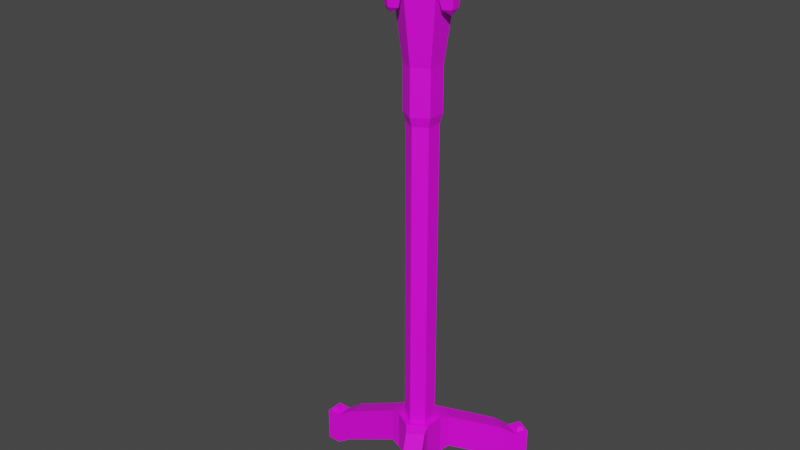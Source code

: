 # Source: light_stand.blend  (saved by Blender 2.90.8; exported with 4.5.12 LTS)
import bpy
from mathutils import Matrix  # noqa: F401  (used for matrix-valued properties, if any)

bpy.ops.wm.read_factory_settings(use_empty=True)
scene = bpy.context.scene
scene.name = 'Scene'

# ---- collections
col_collection = bpy.data.collections.new('Collection'); scene.collection.children.link(col_collection)

# ---- images (referenced by path relative to the original .blend; pixels are not part of the script)
import os
ASSET_DIR = os.environ.get("B2B_ASSET_DIR", "")  # directory of the original .blend (textures are referenced by path, not embedded)
HERE = os.path.dirname(os.path.abspath(__file__))  # packed textures are extracted next to this script under _unpacked/

def load_image(name, relpath, width, height, colorspace="sRGB"):
    """Load a texture the original file referenced (path relative to the .blend, or extracted next to this script)."""
    p = next((c for c in (os.path.join(HERE, relpath), os.path.join(ASSET_DIR, relpath)) if relpath and os.path.exists(c)), "")
    if p:
        img = bpy.data.images.load(p, check_existing=True)
        img.name = name
    else:  # same state as the original file: an image datablock whose file is absent (Cycles renders it pink)
        img = bpy.data.images.new(name, width, height)
        img.source = "FILE"
        img.filepath = "//" + (relpath or name)
    img.colorspace_settings.name = colorspace
    return img
img_colourpalette_png = load_image('colourpalette.png', 'colourpalette.png', 1024, 1024, 'sRGB')

# ---- materials (node trees are filled in below, after node groups)
mat_material_001 = bpy.data.materials.new('Material.001')
mat_material_001.use_transparent_shadow = False

# ---- material node trees
mat_material_001.use_nodes = True; mat_material_001.node_tree.nodes.clear()
_N = mat_material_001.node_tree.nodes; _L = mat_material_001.node_tree.links
n0 = _N.new('ShaderNodeBsdfPrincipled'); n0.name = 'Principled BSDF'; n0.location = (10, 300)
n0.distribution = 'GGX'
n0.subsurface_method = 'BURLEY'
n0.inputs[3].default_value = 1.45
n0.inputs[27].default_value = (0.0, 0.0, 0.0, 1.0)
n0.inputs[28].default_value = 1.0
n1 = _N.new('ShaderNodeOutputMaterial'); n1.name = 'Material Output'; n1.location = (300, 300)
n2 = _N.new('ShaderNodeTexImage'); n2.name = 'Image Texture'; n2.location = (-290, 245)
n2.image = img_colourpalette_png
n3 = _N.new('ShaderNodeTexCoord'); n3.name = 'Texture Coordinate'; n3.location = (-486, 261)
_L.new(n0.outputs[0], n1.inputs[0])
_L.new(n2.outputs[0], n0.inputs[0])
_L.new(n3.outputs[2], n2.inputs[0])
n1.is_active_output = True

# ---- world
world_world = bpy.data.worlds.new('World'); scene.world = world_world
world_world.use_nodes = True; world_world.node_tree.nodes.clear()
_N = world_world.node_tree.nodes; _L = world_world.node_tree.links
n0 = _N.new('ShaderNodeOutputWorld'); n0.name = 'World Output'; n0.location = (300, 300)
n1 = _N.new('ShaderNodeBackground'); n1.name = 'Background'; n1.location = (10, 300)
n1.inputs[0].default_value = (0.05088, 0.05088, 0.05088, 1.0)
_L.new(n1.outputs[0], n0.inputs[0])
n0.is_active_output = True
world_world.color = (0.05088, 0.05088, 0.05088)
world_world.use_sun_shadow = False
world_world.sun_shadow_jitter_overblur = 0.0

# ---- meshes
me_cylinder = bpy.data.meshes.new('Cylinder')
me_cylinder.from_pydata([(0.0, 1.0, -1.136), (0.0, 1.0, 0.7131), (0.5878, 0.809, -1.0), (0.5878, 0.809, 0.8493), (0.9511, 0.309, -1.0), (0.9511, 0.309, 0.8493), (0.9511, -0.309, -1.0), (0.9511, -0.309, 0.8493), (0.5878, -0.809, -1.0), (0.5878, -0.809, 0.8493), (-8.742e-08, -1.0, -1.0), (-8.742e-08, -1.0, 0.8493), (-0.5878, -0.809, -1.0), (-0.5878, -0.809, 0.8493), (-1.077, -0.309, -1.0), (-1.077, -0.309, 0.8493), (-1.077, 0.309, -1.0), (-1.077, 0.309, 0.8493), (-0.5878, 0.809, -1.136), (-0.5878, 0.809, 0.7131), (0.406, 0.8017, 1.057), (-0.1796, 0.999, 1.046), (0.7636, 0.2982, 1.08), (0.7566, -0.3193, 1.107), (0.3877, -0.8147, 1.127), (-0.2022, -0.999, 1.132), (-0.7878, -0.8017, 1.121), (-1.037, -0.2982, 1.097), (-1.03, 0.3193, 1.071), (-0.7695, 0.8147, 1.051), (0.36, 0.778, 1.313), (-0.1975, 0.9554, 1.318), (0.7891, 0.3069, 1.301), (0.7926, -0.2781, 1.288), (0.3691, -0.7534, 1.278), (-0.1862, -0.9375, 1.275), (-0.7438, -0.76, 1.28), (-0.9825, -0.2889, 1.292), (-0.986, 0.296, 1.306), (-0.7529, 0.7713, 1.316), (0.3222, 0.7052, 1.445), (-0.1874, 0.8734, 1.441), (0.7179, 0.2697, 1.454), (0.7154, -0.2668, 1.463), (0.3156, -0.6994, 1.471), (-0.1955, -0.8628, 1.472), (-0.7051, -0.6946, 1.468), (-1.018, -0.2591, 1.46), (-1.016, 0.2774, 1.45), (-0.6985, 0.71, 1.443), (0.3218, 0.7089, 1.652), (-0.1878, 0.8771, 1.648), (0.7175, 0.2734, 1.661), (0.715, -0.2631, 1.67), (0.3152, -0.6957, 1.677), (-0.196, -0.8591, 1.679), (-0.7055, -0.6909, 1.675), (-1.019, -0.2554, 1.667), (-1.016, 0.2812, 1.657), (-0.6989, 0.7137, 1.65), (0.2709, 0.6445, 1.886), (-0.1886, 0.7961, 1.882), (0.5535, 0.2517, 1.893), (0.5512, -0.2322, 1.902), (0.2649, -0.6223, 1.909), (-0.196, -0.7697, 1.91), (-0.6556, -0.618, 1.907), (-0.9382, -0.2252, 1.899), (-0.9359, 0.2587, 1.89), (-0.6496, 0.6488, 1.884), (-0.1406, 0.08764, 2.01), (-0.1923, 0.1047, 2.009), (-0.1089, 0.04349, 2.011), (-0.1091, -0.0109, 2.012), (-0.1413, -0.05476, 2.012), (-0.1931, -0.07132, 2.013), (-0.2448, -0.05427, 2.012), (-0.2766, -0.01012, 2.011), (-0.2763, 0.04427, 2.01), (-0.2441, 0.08813, 2.01), (-0.02159, 0.2499, 2.007), (-0.1914, 0.3059, 2.006), (0.08281, 0.1048, 2.01), (0.08197, -0.07398, 2.013), (-0.0238, -0.2181, 2.016), (-0.1941, -0.2725, 2.016), (-0.3639, -0.2165, 2.015), (-0.4683, -0.07141, 2.012), (-0.4674, 0.1073, 2.009), (-0.3617, 0.2515, 2.006), (-0.1646, 0.09389, 2.191), (-0.2078, 0.0961, 2.202), (-0.1327, 0.06698, 2.175), (-0.1242, 0.02565, 2.161), (-0.1425, -0.0143, 2.153), (-0.1804, -0.03762, 2.155), (-0.2236, -0.0354, 2.166), (-0.2556, -0.008492, 2.182), (-0.264, 0.03283, 2.196), (-0.2458, 0.07278, 2.204), (-0.1672, 0.05337, 2.387), (-0.1974, 0.05492, 2.395), (-0.1448, 0.03454, 2.376), (-0.1389, 0.005627, 2.366), (-0.1517, -0.02233, 2.361), (-0.1782, -0.03865, 2.362), (-0.2085, -0.0371, 2.37), (-0.2308, -0.01827, 2.381), (-0.2367, 0.01065, 2.391), (-0.224, 0.0386, 2.396)], [], [(0, 1, 3, 2), (2, 3, 5, 4), (4, 5, 7, 6), (6, 7, 9, 8), (8, 9, 11, 10), (10, 11, 13, 12), (12, 13, 15, 14), (14, 15, 17, 16), (11, 9, 24, 25), (16, 17, 19, 18), (18, 19, 1, 0), (0, 2, 4, 6, 8, 10, 12, 14, 16, 18), (22, 20, 30, 32), (9, 7, 23, 24), (3, 1, 21, 20), (7, 5, 22, 23), (5, 3, 20, 22), (1, 19, 29, 21), (19, 17, 28, 29), (17, 15, 27, 28), (15, 13, 26, 27), (13, 11, 25, 26), (39, 38, 48, 49), (29, 28, 38, 39), (26, 25, 35, 36), (23, 22, 32, 33), (21, 29, 39, 31), (27, 26, 36, 37), (24, 23, 33, 34), (20, 21, 31, 30), (28, 27, 37, 38), (25, 24, 34, 35), (46, 45, 55, 56), (36, 35, 45, 46), (33, 32, 42, 43), (31, 39, 49, 41), (37, 36, 46, 47), (34, 33, 43, 44), (30, 31, 41, 40), (38, 37, 47, 48), (35, 34, 44, 45), (32, 30, 40, 42), (53, 52, 62, 63), (43, 42, 52, 53), (41, 49, 59, 51), (47, 46, 56, 57), (44, 43, 53, 54), (40, 41, 51, 50), (48, 47, 57, 58), (45, 44, 54, 55), (42, 40, 50, 52), (49, 48, 58, 59), (67, 66, 86, 87), (51, 59, 69, 61), (57, 56, 66, 67), (54, 53, 63, 64), (50, 51, 61, 60), (58, 57, 67, 68), (55, 54, 64, 65), (52, 50, 60, 62), (59, 58, 68, 69), (56, 55, 65, 66), (70, 71, 91, 90), (64, 63, 83, 84), (60, 61, 81, 80), (68, 67, 87, 88), (65, 64, 84, 85), (62, 60, 80, 82), (69, 68, 88, 89), (66, 65, 85, 86), (63, 62, 82, 83), (61, 69, 89, 81), (71, 70, 80, 81), (70, 72, 82, 80), (72, 73, 83, 82), (73, 74, 84, 83), (74, 75, 85, 84), (75, 76, 86, 85), (76, 77, 87, 86), (77, 78, 88, 87), (78, 79, 89, 88), (79, 71, 81, 89), (95, 94, 104, 105), (78, 77, 97, 98), (75, 74, 94, 95), (72, 70, 90, 92), (79, 78, 98, 99), (76, 75, 95, 96), (73, 72, 92, 93), (71, 79, 99, 91), (77, 76, 96, 97), (74, 73, 93, 94), (100, 101, 109, 108, 107, 106, 105, 104, 103, 102), (92, 90, 100, 102), (99, 98, 108, 109), (96, 95, 105, 106), (93, 92, 102, 103), (91, 99, 109, 101), (97, 96, 106, 107), (94, 93, 103, 104), (90, 91, 101, 100), (98, 97, 107, 108)])
_uv = me_cylinder.uv_layers.new(name='UVMap')
_uv.uv.foreach_set('vector', [0.1592, 0.3081, 0.1592, 0.3081, 0.1592, 0.3081, 0.1592, 0.3081, 0.1592, 0.3081, 0.1592, 0.3081, 0.1592, 0.3081, 0.1592, 0.3081, 0.1592, 0.3081, 0.1592, 0.3081, 0.1592, 0.3081, 0.1592, 0.3081, 0.1592, 0.3081, 0.1592, 0.3081, 0.1592, 0.3081, 0.1592, 0.3081, 0.1592, 0.3081, 0.1592, 0.3081, 0.1592, 0.3081, 0.1592, 0.3081, 0.1592, 0.3081, 0.1592, 0.3081, 0.1592, 0.3081, 0.1592, 0.3081, 0.1592, 0.3081, 0.1592, 0.3081, 0.1592, 0.3081, 0.1592, 0.3081, 0.1592, 0.3081, 0.1592, 0.3081, 0.1592, 0.3081, 0.1592, 0.3081, 0.1592, 0.3081, 0.1592, 0.3081, 0.1592, 0.3081, 0.1592, 0.3081, 0.1592, 0.3081, 0.1592, 0.3081, 0.1592, 0.3081, 0.1592, 0.3081, 0.1592, 0.3081, 0.1592, 0.3081, 0.1592, 0.3081, 0.1592, 0.3081, 0.1592, 0.3081, 0.1592, 0.3081, 0.1592, 0.3081, 0.1592, 0.3081, 0.1592, 0.3081, 0.1592, 0.3081, 0.1592, 0.3081, 0.1592, 0.3081, 0.1592, 0.3081, 0.1592, 0.3081, 0.1592, 0.3081, 0.1592, 0.3081, 0.1592, 0.3081, 0.1592, 0.3081, 0.1592, 0.3081, 0.1592, 0.3081, 0.1592, 0.3081, 0.1592, 0.3081, 0.1592, 0.3081, 0.1592, 0.3081, 0.1592, 0.3081, 0.1592, 0.3081, 0.1592, 0.3081, 0.1592, 0.3081, 0.1592, 0.3081, 0.1592, 0.3081, 0.1592, 0.3081, 0.1592, 0.3081, 0.1592, 0.3081, 0.1592, 0.3081, 0.1592, 0.3081, 0.1592, 0.3081, 0.1592, 0.3081, 0.1592, 0.3081, 0.1592, 0.3081, 0.1592, 0.3081, 0.1592, 0.3081, 0.1592, 0.3081, 0.1592, 0.3081, 0.1592, 0.3081, 0.1592, 0.3081, 0.1592, 0.3081, 0.1592, 0.3081, 0.1592, 0.3081, 0.1592, 0.3081, 0.1592, 0.3081, 0.1592, 0.3081, 0.1592, 0.3081, 0.1592, 0.3081, 0.1592, 0.3081, 0.1592, 0.3081, 0.1592, 0.3081, 0.1592, 0.3081, 0.1592, 0.3081, 0.1592, 0.3081, 0.1592, 0.3081, 0.1592, 0.3081, 0.1592, 0.3081, 0.1592, 0.3081, 0.1592, 0.3081, 0.1592, 0.3081, 0.1592, 0.3081, 0.1592, 0.3081, 0.1592, 0.3081, 0.1592, 0.3081, 0.1592, 0.3081, 0.1592, 0.3081, 0.1592, 0.3081, 0.1592, 0.3081, 0.1592, 0.3081, 0.1592, 0.3081, 0.1592, 0.3081, 0.1592, 0.3081, 0.1592, 0.3081, 0.1592, 0.3081, 0.1592, 0.3081, 0.1592, 0.3081, 0.1592, 0.3081, 0.1592, 0.3081, 0.1592, 0.3081, 0.1592, 0.3081, 0.1592, 0.3081, 0.1592, 0.3081, 0.1592, 0.3081, 0.1592, 0.3081, 0.1592, 0.3081, 0.1592, 0.3081, 0.1592, 0.3081, 0.1592, 0.3081, 0.1592, 0.3081, 0.1592, 0.3081, 0.1592, 0.3081, 0.1592, 0.3081, 0.1592, 0.3081, 0.1592, 0.3081, 0.1592, 0.3081, 0.1592, 0.3081, 0.1592, 0.3081, 0.1592, 0.3081, 0.1592, 0.3081, 0.1592, 0.3081, 0.1592, 0.3081, 0.1592, 0.3081, 0.1592, 0.3081, 0.1592, 0.3081, 0.1592, 0.3081, 0.1592, 0.3081, 0.1592, 0.3081, 0.1592, 0.3081, 0.1592, 0.3081, 0.1592, 0.3081, 0.1592, 0.3081, 0.1592, 0.3081, 0.1592, 0.3081, 0.1592, 0.3081, 0.1592, 0.3081, 0.1592, 0.3081, 0.1592, 0.3081, 0.1592, 0.3081, 0.1592, 0.3081, 0.1592, 0.3081, 0.1592, 0.3081, 0.1592, 0.3081, 0.1592, 0.3081, 0.1592, 0.3081, 0.1592, 0.3081, 0.1592, 0.3081, 0.1592, 0.3081, 0.1592, 0.3081, 0.1592, 0.3081, 0.1592, 0.3081, 0.1592, 0.3081, 0.1592, 0.3081, 0.1592, 0.3081, 0.1592, 0.3081, 0.1592, 0.3081, 0.1592, 0.3081, 0.1592, 0.3081, 0.1592, 0.3081, 0.1592, 0.3081, 0.1592, 0.3081, 0.1592, 0.3081, 0.1592, 0.3081, 0.1592, 0.3081, 0.1592, 0.3081, 0.1592, 0.3081, 0.1592, 0.3081, 0.1592, 0.3081, 0.1592, 0.3081, 0.1592, 0.3081, 0.1592, 0.3081, 0.1592, 0.3081, 0.1592, 0.3081, 0.1592, 0.3081, 0.1592, 0.3081, 0.1592, 0.3081, 0.1592, 0.3081, 0.1592, 0.3081, 0.1592, 0.3081, 0.1592, 0.3081, 0.1592, 0.3081, 0.1592, 0.3081, 0.1592, 0.3081, 0.1592, 0.3081, 0.1592, 0.3081, 0.1592, 0.3081, 0.1592, 0.3081, 0.1592, 0.3081, 0.1592, 0.3081, 0.1592, 0.3081, 0.1592, 0.3081, 0.1592, 0.3081, 0.1592, 0.3081, 0.1592, 0.3081, 0.1592, 0.3081, 0.1592, 0.3081, 0.1592, 0.3081, 0.1592, 0.3081, 0.1592, 0.3081, 0.1592, 0.3081, 0.1592, 0.3081, 0.1592, 0.3081, 0.1592, 0.3081, 0.1592, 0.3081, 0.1592, 0.3081, 0.1592, 0.3081, 0.1592, 0.3081, 0.1592, 0.3081, 0.1592, 0.3081, 0.1592, 0.3081, 0.1592, 0.3081, 0.1592, 0.3081, 0.1592, 0.3081, 0.1592, 0.3081, 0.1592, 0.3081, 0.1592, 0.3081, 0.1592, 0.3081, 0.1592, 0.3081, 0.1592, 0.3081, 0.1592, 0.3081, 0.1592, 0.3081, 0.1592, 0.3081, 0.1592, 0.3081, 0.1592, 0.3081, 0.1592, 0.3081, 0.1592, 0.3081, 0.1592, 0.3081, 0.1592, 0.3081, 0.1592, 0.3081, 0.1592, 0.3081, 0.9752, 0.3475, 0.9752, 0.3475, 0.9752, 0.3475, 0.9752, 0.3475, 0.1592, 0.3081, 0.1592, 0.3081, 0.1592, 0.3081, 0.1592, 0.3081, 0.1592, 0.3081, 0.1592, 0.3081, 0.1592, 0.3081, 0.1592, 0.3081, 0.1592, 0.3081, 0.1592, 0.3081, 0.1592, 0.3081, 0.1592, 0.3081, 0.1592, 0.3081, 0.1592, 0.3081, 0.1592, 0.3081, 0.1592, 0.3081, 0.1592, 0.3081, 0.1592, 0.3081, 0.1592, 0.3081, 0.1592, 0.3081, 0.1592, 0.3081, 0.1592, 0.3081, 0.1592, 0.3081, 0.1592, 0.3081, 0.1592, 0.3081, 0.1592, 0.3081, 0.1592, 0.3081, 0.1592, 0.3081, 0.1592, 0.3081, 0.1592, 0.3081, 0.1592, 0.3081, 0.1592, 0.3081, 0.1592, 0.3081, 0.1592, 0.3081, 0.1592, 0.3081, 0.1592, 0.3081, 0.1592, 0.3081, 0.1592, 0.3081, 0.1592, 0.3081, 0.1592, 0.3081, 0.1592, 0.3081, 0.1592, 0.3081, 0.1592, 0.3081, 0.1592, 0.3081, 0.1592, 0.3081, 0.1592, 0.3081, 0.1592, 0.3081, 0.1592, 0.3081, 0.1592, 0.3081, 0.1592, 0.3081, 0.1592, 0.3081, 0.1592, 0.3081, 0.1592, 0.3081, 0.1592, 0.3081, 0.1592, 0.3081, 0.1592, 0.3081, 0.1592, 0.3081, 0.1592, 0.3081, 0.1592, 0.3081, 0.1592, 0.3081, 0.1592, 0.3081, 0.1592, 0.3081, 0.1592, 0.3081, 0.1592, 0.3081, 0.1592, 0.3081, 0.1592, 0.3081, 0.1592, 0.3081, 0.1592, 0.3081, 0.1592, 0.3081, 0.1592, 0.3081, 0.1592, 0.3081, 0.1592, 0.3081, 0.1592, 0.3081, 0.1592, 0.3081, 0.1592, 0.3081, 0.1592, 0.3081, 0.9752, 0.3475, 0.9752, 0.3475, 0.9752, 0.3475, 0.9752, 0.3475, 0.9752, 0.3475, 0.9752, 0.3475, 0.9752, 0.3475, 0.9752, 0.3475, 0.9752, 0.3475, 0.9752, 0.3475, 0.9752, 0.3475, 0.9752, 0.3475, 0.9752, 0.3475, 0.9752, 0.3475, 0.9752, 0.3475, 0.9752, 0.3475, 0.9752, 0.3475, 0.9752, 0.3475, 0.9752, 0.3475, 0.9752, 0.3475, 0.9752, 0.3475, 0.9752, 0.3475, 0.9752, 0.3475, 0.9752, 0.3475, 0.9752, 0.3475, 0.9752, 0.3475, 0.9752, 0.3475, 0.9752, 0.3475, 0.9752, 0.3475, 0.9752, 0.3475, 0.9752, 0.3475, 0.9752, 0.3475, 0.9752, 0.3475, 0.9752, 0.3475, 0.9752, 0.3475, 0.9752, 0.3475, 0.9752, 0.3475, 0.9752, 0.3475, 0.9752, 0.3475, 0.9752, 0.3475, 0.9752, 0.3475, 0.9752, 0.3475, 0.9752, 0.3475, 0.9752, 0.3475, 0.9752, 0.3475, 0.9752, 0.3475, 0.9752, 0.3475, 0.9752, 0.3475, 0.9752, 0.3475, 0.9752, 0.3475, 0.9752, 0.3475, 0.9752, 0.3475, 0.9752, 0.3475, 0.9752, 0.3475, 0.9752, 0.3475, 0.9752, 0.3475, 0.9752, 0.3475, 0.9752, 0.3475, 0.9752, 0.3475, 0.9752, 0.3475, 0.9752, 0.3475, 0.9752, 0.3475, 0.9752, 0.3475, 0.9752, 0.3475, 0.9752, 0.3475, 0.9752, 0.3475, 0.9752, 0.3475, 0.9752, 0.3475, 0.9752, 0.3475, 0.9752, 0.3475, 0.9752, 0.3475, 0.9752, 0.3475, 0.9752, 0.3475, 0.9752, 0.3475, 0.9752, 0.3475, 0.9752, 0.3475, 0.9752, 0.3475, 0.9752, 0.3475, 0.9752, 0.3475, 0.9752, 0.3475, 0.9752, 0.3475, 0.9752, 0.3475, 0.9752, 0.3475, 0.9752, 0.3475, 0.9752, 0.3475, 0.9752, 0.3475])
me_cylinder.materials.append(mat_material_001)
me_cylinder.use_remesh_fix_poles = True
me_cylinder.use_remesh_preserve_attributes = False
me_cylinder.use_mirror_vertex_groups = False
me_cylinder.update()
me_cylinder_001 = bpy.data.meshes.new('Cylinder.001')
me_cylinder_001.from_pydata([(0.0, 1.0, -1.0), (9.938e-09, 0.7112, 1.0), (0.866, 0.5, -1.0), (0.6159, 0.3556, 1.0), (0.866, -0.5, -1.0), (0.6159, -0.3556, 1.0), (-8.742e-08, -1.0, -1.0), (-5.761e-08, -0.7112, 1.0), (-0.866, -0.5, -1.0), (-0.6159, -0.3556, 1.0), (-0.866, 0.5, -1.0), (-0.6159, 0.3556, 1.0), (0.866, 0.5, 1.0), (0.0, 1.0, 1.0), (0.866, -0.5, 1.0), (-8.742e-08, -1.0, 1.0), (-0.866, -0.5, 1.0), (-0.866, 0.5, 1.0), (0.6159, 0.3556, 6.62), (9.938e-09, 0.7112, 6.62), (0.6159, -0.3556, 6.62), (-5.761e-08, -0.7112, 6.62), (-0.6159, -0.3556, 6.62), (-0.6159, 0.3556, 6.62), (0.6159, 0.3556, 15.89), (5.055e-06, 0.7112, 15.89), (0.6159, -0.3556, 15.89), (4.988e-06, -0.7112, 15.89), (-0.6159, -0.3556, 15.89), (-0.6159, 0.3556, 15.89), (0.6159, 0.3556, 15.89), (5.055e-06, 0.7112, 15.89), (0.6159, -0.3556, 15.89), (4.988e-06, -0.7112, 15.89), (-0.6159, -0.3556, 15.89), (-0.6159, 0.3556, 15.89), (0.7263, 0.4193, 16.33), (5.059e-06, 0.8386, 16.33), (0.7263, -0.4193, 16.33), (4.979e-06, -0.8386, 16.33), (-0.7262, -0.4193, 16.33), (-0.7262, 0.4193, 16.33), (0.7263, 0.4193, 18.46), (6.733e-06, 0.8386, 18.46), (0.7263, -0.4193, 18.46), (6.653e-06, -0.8386, 18.46), (-0.7262, -0.4193, 18.46), (-0.7262, 0.4193, 18.46), (0.7799, 0.4503, 21.75), (6.945e-06, 0.9006, 21.75), (0.7799, -0.4503, 21.75), (6.869e-06, -0.9006, 21.75), (-0.7799, -0.4503, 21.75), (-0.7799, 0.4503, 21.75), (1.114, 0.6434, 21.75), (6.945e-06, 1.287, 21.75), (1.114, -0.6434, 21.75), (6.822e-06, -1.287, 21.75), (-1.114, -0.6434, 21.75), (-1.114, 0.6434, 21.75), (0.7799, 0.4503, 21.08), (7.246e-06, 0.9006, 21.08), (0.7799, -0.4503, 21.08), (7.17e-06, -0.9006, 21.08), (-0.7799, -0.4503, 21.08), (-0.7799, 0.4503, 21.08), (0.7263, -0.4193, 18.46), (0.7263, 0.4193, 18.46), (1.114, 0.6434, 21.75), (6.945e-06, 1.287, 21.75), (1.114, -0.6434, 21.75), (6.822e-06, -1.287, 21.75), (-1.114, -0.6434, 21.75), (-1.114, 0.6434, 21.75), (0.7799, 0.4503, 21.75), (6.945e-06, 0.9006, 21.75), (0.7799, -0.4503, 21.75), (6.869e-06, -0.9006, 21.75), (-0.7799, -0.4503, 21.75), (-0.7799, 0.4503, 21.75), (1.153, 0.6655, 21.99), (6.946e-06, 1.331, 21.99), (1.153, -0.6655, 21.99), (6.819e-06, -1.331, 21.99), (-1.153, -0.6655, 21.99), (-1.153, 0.6655, 21.99), (0.8067, 0.4658, 21.99), (6.946e-06, 0.9315, 21.99), (0.8067, -0.4658, 21.99), (6.867e-06, -0.9315, 21.99), (-0.8067, -0.4657, 21.99), (-0.8067, 0.4657, 21.99), (0.2874, 1.355, -0.8569), (1.029, 0.9262, -0.8569), (1.029, 0.9262, 0.8569), (0.2874, 1.355, 0.8569), (1.029, -0.9262, 0.8569), (1.029, -0.9262, -0.8569), (0.2874, -1.355, -0.8569), (0.2874, -1.355, 0.8569), (-1.317, -0.4284, 0.8569), (-1.317, -0.4284, -0.8569), (-1.317, 0.4284, -0.8569), (-1.317, 0.4284, 0.8569), (1.705, 3.81, -2.261), (2.447, 3.382, -2.261), (2.447, 3.382, -0.5478), (1.705, 3.81, -0.5478), (2.447, -3.382, -0.5478), (2.447, -3.382, -2.261), (1.705, -3.81, -2.261), (1.705, -3.81, -0.5478), (-4.152, -0.4284, -0.5478), (-4.152, -0.4284, -2.261), (-4.152, 0.4284, -2.261), (-4.152, 0.4284, -0.5478), (2.1, 4.468, -2.81), (2.819, 4.052, -2.81), (2.772, 4.23, -1.147), (2.277, 4.515, -1.147), (2.772, -4.23, -1.147), (2.819, -4.052, -2.81), (2.1, -4.468, -2.81), (2.277, -4.515, -1.147), (-5.049, -0.2854, -1.147), (-4.919, -0.4156, -2.81), (-4.919, 0.4156, -2.81), (-5.049, 0.2854, -1.147), (2.427, 5.034, -2.81), (3.146, 4.619, -2.81), (2.969, 4.571, -1.147), (2.474, 4.856, -1.147), (2.969, -4.571, -1.147), (3.146, -4.619, -2.81), (2.427, -5.034, -2.81), (2.474, -4.856, -1.147), (-5.443, -0.2854, -1.147), (-5.573, -0.4156, -2.81), (-5.573, 0.4156, -2.81), (-5.443, 0.2854, -1.147), (1.229, -0.4244, 20.94), (1.229, 0.4244, 20.94), (-0.9819, -0.8518, 20.94), (-0.2468, -1.276, 20.94), (-0.2468, 1.276, 20.94), (-0.9819, 0.8518, 20.94), (-1.052, 0.815, 21.96), (-1.052, -0.815, 21.96), (1.232, 0.5038, 21.96), (-0.1796, 1.319, 21.96), (1.232, -0.5038, 21.96), (-0.1796, -1.319, 21.96), (1.564, -0.1908, 20.93), (1.564, 0.1908, 20.93), (-0.9472, -1.259, 20.93), (-0.6167, -1.45, 20.93), (-0.6167, 1.45, 20.93), (-0.9472, 1.259, 20.93), (-0.9946, 1.289, 21.85), (-0.9946, -1.289, 21.85), (1.614, 0.2167, 21.85), (-0.6192, 1.506, 21.85), (1.614, -0.2167, 21.85), (-0.6192, -1.506, 21.85), (1.114, -0.6434, 21.75), (1.114, 0.6434, 21.75), (-1.114, -0.6434, 21.75), (6.822e-06, -1.287, 21.75), (6.945e-06, 1.287, 21.75), (-1.114, 0.6434, 21.75), (1.678, -0.2505, 21.73), (1.678, 0.2505, 21.73), (-1.056, -1.328, 21.73), (-0.6221, -1.579, 21.73), (-0.6221, 1.579, 21.73), (-1.056, 1.328, 21.73), (1.153, 0.6655, 22.17), (6.946e-06, 1.331, 22.17), (1.153, -0.6655, 22.17), (6.819e-06, -1.331, 22.17), (-1.153, -0.6655, 22.17), (-1.153, 0.6655, 22.17), (0.8067, 0.4658, 22.17), (6.946e-06, 0.9315, 22.17), (0.8067, -0.4658, 22.17), (6.867e-06, -0.9315, 22.17), (-0.8067, -0.4657, 22.17), (-0.8067, 0.4657, 22.17), (1.396, -5.96e-08, 20.64), (1.396, -5.96e-08, 20.64), (-0.6981, -1.209, 20.64), (-0.6981, -1.209, 20.64), (-0.6981, 1.209, 20.64), (-0.6981, 1.209, 20.64), (1.396, -5.96e-08, 20.64), (1.396, -5.96e-08, 20.64), (-0.6981, -1.209, 20.64), (-0.6981, -1.209, 20.64), (-0.6981, 1.209, 20.64), (-0.6981, 1.209, 20.64), (1.153, -0.6655, 21.99), (1.153, 0.6655, 21.99), (-1.153, -0.6655, 21.99), (6.819e-06, -1.331, 21.99), (6.946e-06, 1.331, 21.99), (-1.153, 0.6655, 21.99), (1.693, -0.2591, 21.82), (1.693, 0.2591, 21.82), (-1.071, -1.337, 21.82), (-0.6221, -1.596, 21.82), (-0.6221, 1.596, 21.82), (-1.071, 1.337, 21.82), (1.232, -0.5038, 22.14), (1.232, 0.5038, 22.14), (-1.052, -0.815, 22.14), (-0.1796, -1.319, 22.14), (-0.1796, 1.319, 22.14), (-1.052, 0.815, 22.14), (1.614, -0.2167, 22.03), (1.614, 0.2167, 22.03), (-0.9946, -1.289, 22.03), (-0.6192, -1.506, 22.03), (-0.6192, 1.506, 22.03), (-0.9946, 1.289, 22.03), (2.819, 4.052, -1.147), (2.1, 4.468, -1.147), (2.1, -4.468, -1.147), (2.819, -4.052, -1.147), (-4.919, 0.4156, -1.147), (-4.919, -0.4156, -1.147), (3.146, 4.619, -1.147), (2.427, 5.034, -1.147), (2.427, -5.034, -1.147), (3.146, -4.619, -1.147), (-5.573, 0.4156, -1.147), (-5.573, -0.4156, -1.147), (2.72, 4.338, -0.9368), (2.397, 4.525, -0.9368), (2.397, -4.525, -0.9368), (2.72, -4.338, -0.9368), (-5.117, 0.1869, -0.9368), (-5.117, -0.1869, -0.9368), (2.849, 4.561, -0.9368), (2.526, 4.748, -0.9368), (2.526, -4.748, -0.9368), (2.849, -4.561, -0.9368), (-5.375, 0.1869, -0.9368), (-5.375, -0.1869, -0.9368)], [], [(17, 10, 102, 103), (2, 12, 14, 4), (14, 15, 99, 96), (6, 15, 16, 8), (5, 3, 18, 20), (13, 12, 94, 95), (10, 17, 13, 0), (0, 2, 4, 6, 8, 10), (1, 3, 12, 13), (3, 5, 14, 12), (5, 7, 15, 14), (7, 9, 16, 15), (9, 11, 17, 16), (11, 1, 13, 17), (18, 19, 25, 24), (11, 9, 22, 23), (7, 5, 20, 21), (3, 1, 19, 18), (1, 11, 23, 19), (9, 7, 21, 22), (29, 28, 34, 35), (19, 23, 29, 25), (22, 21, 27, 28), (20, 18, 24, 26), (23, 22, 28, 29), (21, 20, 26, 27), (31, 35, 41, 37), (27, 26, 32, 33), (24, 25, 31, 30), (25, 29, 35, 31), (28, 27, 33, 34), (26, 24, 30, 32), (41, 40, 46, 47), (34, 33, 39, 40), (32, 30, 36, 38), (35, 34, 40, 41), (33, 32, 38, 39), (30, 31, 37, 36), (43, 47, 59, 55), (39, 38, 44, 45), (36, 37, 43, 42), (37, 41, 47, 43), (40, 39, 45, 46), (38, 36, 42, 44), (49, 53, 65, 61), (46, 45, 57, 58), (50, 51, 77, 76), (47, 46, 58, 59), (45, 44, 56, 57), (42, 43, 55, 54), (48, 50, 76, 74), (55, 59, 73, 69), (49, 48, 74, 75), (59, 58, 72, 73), (44, 42, 67, 66), (56, 44, 66, 70), (60, 61, 65, 64, 63, 62), (52, 51, 63, 64), (50, 48, 60, 62), (53, 52, 64, 65), (51, 50, 62, 63), (48, 49, 61, 60), (66, 67, 68, 70), (75, 74, 86, 87), (80, 82, 200, 201), (77, 78, 90, 89), (73, 72, 84, 85), (68, 69, 81, 80), (76, 77, 89, 88), (54, 55, 69, 68), (51, 52, 78, 77), (52, 53, 79, 78), (57, 56, 70, 71), (53, 49, 75, 79), (42, 54, 68, 67), (58, 57, 71, 72), (90, 91, 187, 186), (84, 83, 179, 180), (87, 86, 182, 183), (89, 90, 186, 185), (83, 82, 178, 179), (81, 85, 181, 177), (73, 85, 205, 169), (78, 79, 91, 90), (71, 70, 82, 83), (74, 76, 88, 86), (79, 75, 87, 91), (81, 69, 168, 204), (99, 98, 110, 111), (93, 92, 104, 105), (100, 103, 115, 112), (8, 16, 100, 101), (0, 13, 95, 92), (15, 6, 98, 99), (4, 14, 96, 97), (10, 8, 101, 102), (12, 2, 93, 94), (2, 0, 92, 93), (6, 4, 97, 98), (16, 17, 103, 100), (105, 104, 116, 117), (112, 115, 228, 229), (106, 105, 117, 224), (97, 96, 108, 109), (103, 102, 114, 115), (95, 94, 106, 107), (101, 100, 112, 113), (98, 97, 109, 110), (92, 95, 107, 104), (102, 101, 113, 114), (96, 99, 111, 108), (94, 93, 105, 106), (117, 116, 128, 129), (124, 127, 240, 241), (224, 117, 129, 230), (111, 110, 122, 226), (109, 108, 227, 121), (115, 114, 126, 228), (107, 106, 224, 225), (113, 112, 229, 125), (110, 109, 121, 122), (104, 107, 225, 116), (114, 113, 125, 126), (108, 111, 226, 227), (128, 231, 230, 129), (133, 233, 232, 134), (137, 235, 234, 138), (226, 122, 134, 232), (121, 227, 233, 133), (228, 126, 138, 234), (139, 136, 247, 246), (125, 229, 235, 137), (122, 121, 133, 134), (116, 225, 231, 128), (126, 125, 137, 138), (136, 124, 241, 247), (152, 140, 188, 194), (167, 203, 209, 173), (202, 166, 172, 208), (70, 68, 165, 164), (85, 81, 204, 205), (84, 72, 166, 202), (69, 73, 169, 168), (82, 70, 164, 200), (71, 83, 203, 167), (68, 80, 201, 165), (83, 84, 202, 203), (72, 71, 167, 166), (170, 171, 207, 206), (174, 175, 211, 210), (172, 173, 209, 208), (149, 161, 222, 216), (165, 201, 207, 171), (155, 154, 196, 197), (146, 149, 216, 217), (204, 168, 174, 210), (169, 205, 211, 175), (200, 164, 170, 206), (143, 155, 197, 191), (161, 158, 223, 222), (141, 140, 164, 165), (143, 142, 166, 167), (145, 144, 168, 169), (152, 153, 171, 170), (154, 155, 173, 172), (156, 157, 175, 174), (142, 154, 172, 166), (155, 143, 167, 173), (153, 141, 165, 171), (157, 145, 169, 175), (144, 156, 174, 168), (140, 152, 170, 164), (183, 182, 176, 177), (182, 184, 178, 176), (184, 185, 179, 178), (185, 186, 180, 179), (186, 187, 181, 180), (187, 183, 177, 181), (80, 81, 177, 176), (86, 88, 184, 182), (85, 84, 180, 181), (91, 87, 183, 187), (82, 80, 176, 178), (88, 89, 185, 184), (190, 191, 197, 196), (192, 193, 199, 198), (188, 189, 195, 194), (142, 143, 191, 190), (141, 153, 195, 189), (157, 156, 198, 199), (144, 145, 193, 192), (145, 157, 199, 193), (154, 142, 190, 196), (153, 152, 194, 195), (156, 144, 192, 198), (140, 141, 189, 188), (150, 148, 201, 200), (147, 151, 203, 202), (149, 146, 205, 204), (160, 162, 206, 207), (163, 159, 208, 209), (158, 161, 210, 211), (159, 147, 202, 208), (151, 163, 209, 203), (148, 160, 207, 201), (161, 149, 204, 210), (146, 158, 211, 205), (162, 150, 200, 206), (215, 214, 220, 221), (217, 216, 222, 223), (213, 212, 218, 219), (147, 159, 220, 214), (162, 160, 219, 218), (158, 146, 217, 223), (148, 150, 212, 213), (163, 151, 215, 221), (159, 163, 221, 220), (150, 162, 218, 212), (151, 147, 214, 215), (160, 148, 213, 219), (118, 119, 225, 224), (123, 120, 227, 226), (127, 124, 229, 228), (131, 130, 230, 231), (132, 135, 232, 233), (136, 139, 234, 235), (130, 118, 224, 230), (139, 127, 228, 234), (124, 136, 235, 229), (135, 123, 226, 232), (120, 132, 233, 227), (119, 131, 231, 225), (241, 240, 246, 247), (237, 236, 242, 243), (239, 238, 244, 245), (123, 135, 244, 238), (118, 130, 242, 236), (130, 131, 243, 242), (132, 120, 239, 245), (119, 118, 236, 237), (127, 139, 246, 240), (135, 132, 245, 244), (131, 119, 237, 243), (120, 123, 238, 239)])
_uv = me_cylinder_001.uv_layers.new(name='UVMap')
_uv.uv.foreach_set('vector', [0.9154, 0.3475, 0.9154, 0.3475, 0.9154, 0.3475, 0.9154, 0.3475, 0.9154, 0.3475, 0.9154, 0.3475, 0.9154, 0.3475, 0.9154, 0.3475, 0.9154, 0.3475, 0.9154, 0.3475, 0.9154, 0.3475, 0.9154, 0.3475, 0.9154, 0.3475, 0.9154, 0.3475, 0.9154, 0.3475, 0.9154, 0.3475, 0.9154, 0.3475, 0.9154, 0.3475, 0.9154, 0.3475, 0.9154, 0.3475, 0.9154, 0.3475, 0.9154, 0.3475, 0.9154, 0.3475, 0.9154, 0.3475, 0.9154, 0.3475, 0.9154, 0.3475, 0.9154, 0.3475, 0.9154, 0.3475, 0.9154, 0.3475, 0.9154, 0.3475, 0.9154, 0.3475, 0.9154, 0.3475, 0.9154, 0.3475, 0.9154, 0.3475, 0.9154, 0.3475, 0.9154, 0.3475, 0.9154, 0.3475, 0.9154, 0.3475, 0.9154, 0.3475, 0.9154, 0.3475, 0.9154, 0.3475, 0.9154, 0.3475, 0.9154, 0.3475, 0.9154, 0.3475, 0.9154, 0.3475, 0.9154, 0.3475, 0.9154, 0.3475, 0.9154, 0.3475, 0.9154, 0.3475, 0.9154, 0.3475, 0.9154, 0.3475, 0.9154, 0.3475, 0.9154, 0.3475, 0.9154, 0.3475, 0.9154, 0.3475, 0.9154, 0.3475, 0.9154, 0.3475, 0.9154, 0.3475, 0.9154, 0.3475, 0.9154, 0.3475, 0.9154, 0.3475, 0.9154, 0.3475, 0.9154, 0.3475, 0.9154, 0.3475, 0.9154, 0.3475, 0.9154, 0.3475, 0.9154, 0.3475, 0.9154, 0.3475, 0.9154, 0.3475, 0.9154, 0.3475, 0.9154, 0.3475, 0.9154, 0.3475, 0.9154, 0.3475, 0.9154, 0.3475, 0.9154, 0.3475, 0.9154, 0.3475, 0.9154, 0.3475, 0.9154, 0.3475, 0.9154, 0.3475, 0.9154, 0.3475, 0.9154, 0.3475, 0.9154, 0.3475, 0.9154, 0.3475, 0.9154, 0.3475, 0.9154, 0.3475, 0.9154, 0.3475, 0.9154, 0.3475, 0.9154, 0.3475, 0.9154, 0.3475, 0.9154, 0.3475, 0.9154, 0.3475, 0.9154, 0.3475, 0.9154, 0.3475, 0.9154, 0.3475, 0.9154, 0.3475, 0.9154, 0.3475, 0.9154, 0.3475, 0.9154, 0.3475, 0.9154, 0.3475, 0.9154, 0.3475, 0.9154, 0.3475, 0.9154, 0.3475, 0.9154, 0.3475, 0.9154, 0.3475, 0.9154, 0.3475, 0.9154, 0.3475, 0.9154, 0.3475, 0.9154, 0.3475, 0.9154, 0.3475, 0.9154, 0.3475, 0.9154, 0.3475, 0.9154, 0.3475, 0.9154, 0.3475, 0.9154, 0.3475, 0.9154, 0.3475, 0.9154, 0.3475, 0.9154, 0.3475, 0.9154, 0.3475, 0.9154, 0.3475, 0.9154, 0.3475, 0.9154, 0.3475, 0.9154, 0.3475, 0.9154, 0.3475, 0.9154, 0.3475, 0.9154, 0.3475, 0.9154, 0.3475, 0.9154, 0.3475, 0.9154, 0.3475, 0.9154, 0.3475, 0.9154, 0.3475, 0.9154, 0.3475, 0.9154, 0.3475, 0.9154, 0.3475, 0.9154, 0.3475, 0.9154, 0.3475, 0.9154, 0.3475, 0.9154, 0.3475, 0.9154, 0.3475, 0.9154, 0.3475, 0.9154, 0.3475, 0.9154, 0.3475, 0.9154, 0.3475, 0.9154, 0.3475, 0.9154, 0.3475, 0.9154, 0.3475, 0.9154, 0.3475, 0.9154, 0.3475, 0.9154, 0.3475, 0.9154, 0.3475, 0.9154, 0.3475, 0.9154, 0.3475, 0.9154, 0.3475, 0.9154, 0.3475, 0.9154, 0.3475, 0.9154, 0.3475, 0.9154, 0.3475, 0.9154, 0.3475, 0.9154, 0.3475, 0.9154, 0.3475, 0.9154, 0.3475, 0.9154, 0.3475, 0.9154, 0.3475, 0.9154, 0.3475, 0.9154, 0.3475, 0.9154, 0.3475, 0.9154, 0.3475, 0.9154, 0.3475, 0.9154, 0.3475, 0.9154, 0.3475, 0.9154, 0.3475, 0.9154, 0.3475, 0.9154, 0.3475, 0.9154, 0.3475, 0.9154, 0.3475, 0.9154, 0.3475, 0.9154, 0.3475, 0.9154, 0.3475, 0.9154, 0.3475, 0.9154, 0.3475, 0.9154, 0.3475, 0.9154, 0.3475, 0.9154, 0.3475, 0.9154, 0.3475, 0.9154, 0.3475, 0.9154, 0.3475, 0.9154, 0.3475, 0.9154, 0.3475, 0.9154, 0.3475, 0.9154, 0.3475, 0.9154, 0.3475, 0.9154, 0.3475, 0.9154, 0.3475, 0.9154, 0.3475, 0.9154, 0.3475, 0.9154, 0.3475, 0.9154, 0.3475, 0.9154, 0.3475, 0.9154, 0.3475, 0.9154, 0.3475, 0.9154, 0.3475, 0.9154, 0.3475, 0.9154, 0.3475, 0.9154, 0.3475, 0.9154, 0.3475, 0.9154, 0.3475, 0.9154, 0.3475, 0.9154, 0.3475, 0.9154, 0.3475, 0.9154, 0.3475, 0.9154, 0.3475, 0.9154, 0.3475, 0.9154, 0.3475, 0.9154, 0.3475, 0.9154, 0.3475, 0.9154, 0.3475, 0.9154, 0.3475, 0.9154, 0.3475, 0.9154, 0.3475, 0.9154, 0.3475, 0.9154, 0.3475, 0.9154, 0.3475, 0.9154, 0.3475, 0.9154, 0.3475, 0.9154, 0.3475, 0.9154, 0.3475, 0.9154, 0.3475, 0.9154, 0.3475, 0.9154, 0.3475, 0.9154, 0.3475, 0.9154, 0.3475, 0.9154, 0.3475, 0.9154, 0.3475, 0.9154, 0.3475, 0.9154, 0.3475, 0.9154, 0.3475, 0.9154, 0.3475, 0.9154, 0.3475, 0.9154, 0.3475, 0.9154, 0.3475, 0.9154, 0.3475, 0.9154, 0.3475, 0.9154, 0.3475, 0.9154, 0.3475, 0.9154, 0.3475, 0.9154, 0.3475, 0.9154, 0.3475, 0.9154, 0.3475, 0.9154, 0.3475, 0.9154, 0.3475, 0.9154, 0.3475, 0.9154, 0.3475, 0.9154, 0.3475, 0.9154, 0.3475, 0.9154, 0.3475, 0.9154, 0.3475, 0.9154, 0.3475, 0.9154, 0.3475, 0.9154, 0.3475, 0.9154, 0.3475, 0.9154, 0.3475, 0.9154, 0.3475, 0.9154, 0.3475, 0.9154, 0.3475, 0.9154, 0.3475, 0.9154, 0.3475, 0.9154, 0.3475, 0.9154, 0.3475, 0.9154, 0.3475, 0.9154, 0.3475, 0.9154, 0.3475, 0.9154, 0.3475, 0.9154, 0.3475, 0.9154, 0.3475, 0.9154, 0.3475, 0.9154, 0.3475, 0.9154, 0.3475, 0.9154, 0.3475, 0.9154, 0.3475, 0.9154, 0.3475, 0.9154, 0.3475, 0.9154, 0.3475, 0.9154, 0.3475, 0.9154, 0.3475, 0.9154, 0.3475, 0.9154, 0.3475, 0.9154, 0.3475, 0.9154, 0.3475, 0.9154, 0.3475, 0.9154, 0.3475, 0.9154, 0.3475, 0.9154, 0.3475, 0.9154, 0.3475, 0.9154, 0.3475, 0.9154, 0.3475, 0.9154, 0.3475, 0.9154, 0.3475, 0.9154, 0.3475, 0.9154, 0.3475, 0.9154, 0.3475, 0.9154, 0.3475, 0.9154, 0.3475, 0.9154, 0.3475, 0.9154, 0.3475, 0.9154, 0.3475, 0.9154, 0.3475, 0.9154, 0.3475, 0.9154, 0.3475, 0.9154, 0.3475, 0.9154, 0.3475, 0.9154, 0.3475, 0.9154, 0.3475, 0.9154, 0.3475, 0.9154, 0.3475, 0.9154, 0.3475, 0.9154, 0.3475, 0.9154, 0.3475, 0.9154, 0.3475, 0.9154, 0.3475, 0.9154, 0.3475, 0.9154, 0.3475, 0.9154, 0.3475, 0.9154, 0.3475, 0.9154, 0.3475, 0.9154, 0.3475, 0.9154, 0.3475, 0.9154, 0.3475, 0.9154, 0.3475, 0.9154, 0.3475, 0.9154, 0.3475, 0.9154, 0.3475, 0.9154, 0.3475, 0.9154, 0.3475, 0.9154, 0.3475, 0.9154, 0.3475, 0.9154, 0.3475, 0.9154, 0.3475, 0.9154, 0.3475, 0.9154, 0.3475, 0.9154, 0.3475, 0.9154, 0.3475, 0.9154, 0.3475, 0.9154, 0.3475, 0.9154, 0.3475, 0.9154, 0.3475, 0.9154, 0.3475, 0.9154, 0.3475, 0.9154, 0.3475, 0.9154, 0.3475, 0.9154, 0.3475, 0.9154, 0.3475, 0.9154, 0.3475, 0.9154, 0.3475, 0.9154, 0.3475, 0.9154, 0.3475, 0.9154, 0.3475, 0.9154, 0.3475, 0.9154, 0.3475, 0.9154, 0.3475, 0.9154, 0.3475, 0.9154, 0.3475, 0.9154, 0.3475, 0.9154, 0.3475, 0.9154, 0.3475, 0.9154, 0.3475, 0.9154, 0.3475, 0.9154, 0.3475, 0.9154, 0.3475, 0.9154, 0.3475, 0.9154, 0.3475, 0.9154, 0.3475, 0.9154, 0.3475, 0.9154, 0.3475, 0.9154, 0.3475, 0.9154, 0.3475, 0.9154, 0.3475, 0.9154, 0.3475, 0.9154, 0.3475, 0.9154, 0.3475, 0.9154, 0.3475, 0.9154, 0.3475, 0.9154, 0.3475, 0.9154, 0.3475, 0.9154, 0.3475, 0.9154, 0.3475, 0.9154, 0.3475, 0.9154, 0.3475, 0.9154, 0.3475, 0.9154, 0.3475, 0.9154, 0.3475, 0.9154, 0.3475, 0.9154, 0.3475, 0.9154, 0.3475, 0.9154, 0.3475, 0.9154, 0.3475, 0.9154, 0.3475, 0.9154, 0.3475, 0.9154, 0.3475, 0.9154, 0.3475, 0.9154, 0.3475, 0.9154, 0.3475, 0.9154, 0.3475, 0.9154, 0.3475, 0.9154, 0.3475, 0.9154, 0.3475, 0.9154, 0.3475, 0.9154, 0.3475, 0.9154, 0.3475, 0.9154, 0.3475, 0.9154, 0.3475, 0.9154, 0.3475, 0.9154, 0.3475, 0.9154, 0.3475, 0.9154, 0.3475, 0.9154, 0.3475, 0.9154, 0.3475, 0.9154, 0.3475, 0.9154, 0.3475, 0.9154, 0.3475, 0.9154, 0.3475, 0.9154, 0.3475, 0.9154, 0.3475, 0.9154, 0.3475, 0.9154, 0.3475, 0.9154, 0.3475, 0.9154, 0.3475, 0.9154, 0.3475, 0.9154, 0.3475, 0.9154, 0.3475, 0.9154, 0.3475, 0.9154, 0.3475, 0.9154, 0.3475, 0.9154, 0.3475, 0.9154, 0.3475, 0.9154, 0.3475, 0.9154, 0.3475, 0.9154, 0.3475, 0.9154, 0.3475, 0.9154, 0.3475, 0.9154, 0.3475, 0.9154, 0.3475, 0.9154, 0.3475, 0.9154, 0.3475, 0.9154, 0.3475, 0.9154, 0.3475, 0.9154, 0.3475, 0.9154, 0.3475, 0.9154, 0.3475, 0.9154, 0.3475, 0.9154, 0.3475, 0.9154, 0.3475, 0.9154, 0.3475, 0.9154, 0.3475, 0.9154, 0.3475, 0.9154, 0.3475, 0.9154, 0.3475, 0.9154, 0.3475, 0.9154, 0.3475, 0.9154, 0.3475, 0.9154, 0.3475, 0.9154, 0.3475, 0.9154, 0.3475, 0.9154, 0.3475, 0.9154, 0.3475, 0.9154, 0.3475, 0.9154, 0.3475, 0.9154, 0.3475, 0.9154, 0.3475, 0.9154, 0.3475, 0.9154, 0.3475, 0.9154, 0.3475, 0.9154, 0.3475, 0.9154, 0.3475, 0.9154, 0.3475, 0.9154, 0.3475, 0.9154, 0.3475, 0.9154, 0.3475, 0.9154, 0.3475, 0.9154, 0.3475, 0.9154, 0.3475, 0.9154, 0.3475, 0.9154, 0.3475, 0.9154, 0.3475, 0.9154, 0.3475, 0.9154, 0.3475, 0.9154, 0.3475, 0.9154, 0.3475, 0.9154, 0.3475, 0.9154, 0.3475, 0.9154, 0.3475, 0.9154, 0.3475, 0.9154, 0.3475, 0.9154, 0.3475, 0.9154, 0.3475, 0.9154, 0.3475, 0.9154, 0.3475, 0.9154, 0.3475, 0.9154, 0.3475, 0.9154, 0.3475, 0.9154, 0.3475, 0.9154, 0.3475, 0.9154, 0.3475, 0.9154, 0.3475, 0.9154, 0.3475, 0.9154, 0.3475, 0.9154, 0.3475, 0.9154, 0.3475, 0.9154, 0.3475, 0.9154, 0.3475, 0.9154, 0.3475, 0.9154, 0.3475, 0.9154, 0.3475, 0.9154, 0.3475, 0.9154, 0.3475, 0.9154, 0.3475, 0.9154, 0.3475, 0.9154, 0.3475, 0.9154, 0.3475, 0.9154, 0.3475, 0.9154, 0.3475, 0.9154, 0.3475, 0.9154, 0.3475, 0.9154, 0.3475, 0.9154, 0.3475, 0.9154, 0.3475, 0.9154, 0.3475, 0.9154, 0.3475, 0.9154, 0.3475, 0.9154, 0.3475, 0.9154, 0.3475, 0.9154, 0.3475, 0.9154, 0.3475, 0.9154, 0.3475, 0.9154, 0.3475, 0.9154, 0.3475, 0.9154, 0.3475, 0.9154, 0.3475, 0.9154, 0.3475, 0.9154, 0.3475, 0.9154, 0.3475, 0.9154, 0.3475, 0.9154, 0.3475, 0.9154, 0.3475, 0.9154, 0.3475, 0.9154, 0.3475, 0.9154, 0.3475, 0.9154, 0.3475, 0.9154, 0.3475, 0.9154, 0.3475, 0.9154, 0.3475, 0.9154, 0.3475, 0.9154, 0.3475, 0.9154, 0.3475, 0.9154, 0.3475, 0.9154, 0.3475, 0.9154, 0.3475, 0.9154, 0.3475, 0.9154, 0.3475, 0.9154, 0.3475, 0.9154, 0.3475, 0.9154, 0.3475, 0.9154, 0.3475, 0.9154, 0.3475, 0.9154, 0.3475, 0.9154, 0.3475, 0.9154, 0.3475, 0.9154, 0.3475, 0.9154, 0.3475, 0.9154, 0.3475, 0.9154, 0.3475, 0.9154, 0.3475, 0.9154, 0.3475, 0.9154, 0.3475, 0.9154, 0.3475, 0.9154, 0.3475, 0.9154, 0.3475, 0.9154, 0.3475, 0.9154, 0.3475, 0.9154, 0.3475, 0.9154, 0.3475, 0.9154, 0.3475, 0.9154, 0.3475, 0.9154, 0.3475, 0.9154, 0.3475, 0.9154, 0.3475, 0.9154, 0.3475, 0.9154, 0.3475, 0.9154, 0.3475, 0.9154, 0.3475, 0.9154, 0.3475, 0.9154, 0.3475, 0.9154, 0.3475, 0.9154, 0.3475, 0.9154, 0.3475, 0.9154, 0.3475, 0.9154, 0.3475, 0.9154, 0.3475, 0.9154, 0.3475, 0.9154, 0.3475, 0.9154, 0.3475, 0.9154, 0.3475, 0.9154, 0.3475, 0.9154, 0.3475, 0.9154, 0.3475, 0.9154, 0.3475, 0.9154, 0.3475, 0.9154, 0.3475, 0.9154, 0.3475, 0.9154, 0.3475, 0.9154, 0.3475, 0.9154, 0.3475, 0.9154, 0.3475, 0.9154, 0.3475, 0.9154, 0.3475, 0.9154, 0.3475, 0.9154, 0.3475, 0.9154, 0.3475, 0.9154, 0.3475, 0.9154, 0.3475, 0.9154, 0.3475, 0.9154, 0.3475, 0.9154, 0.3475, 0.9154, 0.3475, 0.9154, 0.3475, 0.9154, 0.3475, 0.9154, 0.3475, 0.9154, 0.3475, 0.9154, 0.3475, 0.9154, 0.3475, 0.9154, 0.3475, 0.9154, 0.3475, 0.9154, 0.3475, 0.9154, 0.3475, 0.9154, 0.3475, 0.9154, 0.3475, 0.9154, 0.3475, 0.9154, 0.3475, 0.9154, 0.3475, 0.9154, 0.3475, 0.9154, 0.3475, 0.9154, 0.3475, 0.9154, 0.3475, 0.9154, 0.3475, 0.9154, 0.3475, 0.9154, 0.3475, 0.9154, 0.3475, 0.9154, 0.3475, 0.9154, 0.3475, 0.9154, 0.3475, 0.9154, 0.3475, 0.9154, 0.3475, 0.9154, 0.3475, 0.9154, 0.3475, 0.9154, 0.3475, 0.9154, 0.3475, 0.9154, 0.3475, 0.9154, 0.3475, 0.9154, 0.3475, 0.9154, 0.3475, 0.9154, 0.3475, 0.9154, 0.3475, 0.9154, 0.3475, 0.9154, 0.3475, 0.9154, 0.3475, 0.9154, 0.3475, 0.9154, 0.3475, 0.9154, 0.3475, 0.9154, 0.3475, 0.9154, 0.3475, 0.9154, 0.3475, 0.9154, 0.3475, 0.9154, 0.3475, 0.9154, 0.3475, 0.9154, 0.3475, 0.9154, 0.3475, 0.9154, 0.3475, 0.9154, 0.3475, 0.9154, 0.3475, 0.9154, 0.3475, 0.9154, 0.3475, 0.9154, 0.3475, 0.9154, 0.3475, 0.9154, 0.3475, 0.9154, 0.3475, 0.9154, 0.3475, 0.9154, 0.3475, 0.9154, 0.3475, 0.9154, 0.3475, 0.9154, 0.3475, 0.9154, 0.3475, 0.9154, 0.3475, 0.9154, 0.3475, 0.9154, 0.3475, 0.9154, 0.3475, 0.9154, 0.3475, 0.9154, 0.3475, 0.9154, 0.3475, 0.9154, 0.3475, 0.9154, 0.3475, 0.9154, 0.3475, 0.9154, 0.3475, 0.9154, 0.3475, 0.9154, 0.3475, 0.9154, 0.3475, 0.9154, 0.3475, 0.9154, 0.3475, 0.9154, 0.3475, 0.9154, 0.3475, 0.9154, 0.3475, 0.9154, 0.3475, 0.9154, 0.3475, 0.9154, 0.3475, 0.9154, 0.3475, 0.9154, 0.3475, 0.9154, 0.3475, 0.9154, 0.3475, 0.9154, 0.3475, 0.9154, 0.3475, 0.9154, 0.3475, 0.9154, 0.3475, 0.9154, 0.3475, 0.9154, 0.3475, 0.9154, 0.3475, 0.9154, 0.3475, 0.9154, 0.3475, 0.9154, 0.3475, 0.9154, 0.3475, 0.9154, 0.3475, 0.9154, 0.3475, 0.9154, 0.3475, 0.9154, 0.3475, 0.9154, 0.3475, 0.9154, 0.3475, 0.9154, 0.3475, 0.9154, 0.3475, 0.9154, 0.3475, 0.9154, 0.3475, 0.9154, 0.3475, 0.9154, 0.3475, 0.9154, 0.3475, 0.9154, 0.3475, 0.9154, 0.3475, 0.9154, 0.3475, 0.9154, 0.3475, 0.9154, 0.3475, 0.9154, 0.3475, 0.9154, 0.3475, 0.9154, 0.3475, 0.9154, 0.3475, 0.9154, 0.3475, 0.9154, 0.3475, 0.9154, 0.3475, 0.9154, 0.3475, 0.9154, 0.3475, 0.9154, 0.3475, 0.9154, 0.3475, 0.9154, 0.3475, 0.9154, 0.3475, 0.9154, 0.3475, 0.9154, 0.3475, 0.9154, 0.3475, 0.9154, 0.3475, 0.9154, 0.3475, 0.9154, 0.3475, 0.9154, 0.3475, 0.9154, 0.3475, 0.9154, 0.3475, 0.9154, 0.3475, 0.9154, 0.3475, 0.9154, 0.3475, 0.9154, 0.3475, 0.9154, 0.3475, 0.9154, 0.3475, 0.9154, 0.3475, 0.9154, 0.3475, 0.9154, 0.3475, 0.9154, 0.3475, 0.9154, 0.3475, 0.9154, 0.3475, 0.9154, 0.3475, 0.9154, 0.3475, 0.9154, 0.3475, 0.9154, 0.3475, 0.9154, 0.3475, 0.9154, 0.3475, 0.9154, 0.3475, 0.9154, 0.3475, 0.9154, 0.3475, 0.9154, 0.3475, 0.9154, 0.3475, 0.9154, 0.3475, 0.9154, 0.3475, 0.9154, 0.3475, 0.9154, 0.3475, 0.9154, 0.3475, 0.9154, 0.3475, 0.9154, 0.3475, 0.9154, 0.3475, 0.9154, 0.3475, 0.9154, 0.3475, 0.9154, 0.3475, 0.9154, 0.3475, 0.9154, 0.3475, 0.9154, 0.3475, 0.9154, 0.3475, 0.9154, 0.3475, 0.9154, 0.3475, 0.9154, 0.3475, 0.9154, 0.3475, 0.9154, 0.3475, 0.9154, 0.3475, 0.9154, 0.3475, 0.9154, 0.3475, 0.9154, 0.3475, 0.9154, 0.3475, 0.9154, 0.3475, 0.9154, 0.3475, 0.9154, 0.3475, 0.9154, 0.3475, 0.9154, 0.3475, 0.9154, 0.3475, 0.9154, 0.3475, 0.9154, 0.3475, 0.9154, 0.3475, 0.9154, 0.3475, 0.9154, 0.3475, 0.9154, 0.3475, 0.9154, 0.3475, 0.9154, 0.3475, 0.9154, 0.3475, 0.9154, 0.3475, 0.9154, 0.3475, 0.9154, 0.3475, 0.9154, 0.3475, 0.9154, 0.3475, 0.9154, 0.3475, 0.9154, 0.3475, 0.9154, 0.3475, 0.9154, 0.3475, 0.9154, 0.3475, 0.9154, 0.3475, 0.9154, 0.3475, 0.9154, 0.3475, 0.9154, 0.3475, 0.9154, 0.3475, 0.9154, 0.3475, 0.9154, 0.3475, 0.9154, 0.3475, 0.9154, 0.3475, 0.9154, 0.3475, 0.9154, 0.3475, 0.9154, 0.3475, 0.9154, 0.3475, 0.9154, 0.3475, 0.9154, 0.3475, 0.9154, 0.3475, 0.9154, 0.3475, 0.9154, 0.3475, 0.9154, 0.3475, 0.9154, 0.3475, 0.9154, 0.3475, 0.9154, 0.3475, 0.9154, 0.3475, 0.9154, 0.3475, 0.9154, 0.3475, 0.9154, 0.3475, 0.9154, 0.3475, 0.9154, 0.3475, 0.9154, 0.3475, 0.9154, 0.3475, 0.9154, 0.3475, 0.9154, 0.3475, 0.9154, 0.3475, 0.9154, 0.3475, 0.9154, 0.3475, 0.9154, 0.3475, 0.9154, 0.3475, 0.9154, 0.3475, 0.9154, 0.3475, 0.9154, 0.3475, 0.9154, 0.3475, 0.9154, 0.3475, 0.9154, 0.3475, 0.9154, 0.3475, 0.9154, 0.3475, 0.9154, 0.3475, 0.9154, 0.3475, 0.9154, 0.3475, 0.9154, 0.3475, 0.9154, 0.3475, 0.9154, 0.3475, 0.9154, 0.3475, 0.9154, 0.3475, 0.9154, 0.3475, 0.9154, 0.3475, 0.9154, 0.3475, 0.9154, 0.3475, 0.9154, 0.3475, 0.9154, 0.3475, 0.9154, 0.3475, 0.9154, 0.3475, 0.9154, 0.3475, 0.9154, 0.3475, 0.9154, 0.3475, 0.9154, 0.3475, 0.9154, 0.3475, 0.9154, 0.3475, 0.9154, 0.3475, 0.9154, 0.3475, 0.9154, 0.3475, 0.9154, 0.3475, 0.9154, 0.3475, 0.9154, 0.3475, 0.9154, 0.3475, 0.9154, 0.3475, 0.9154, 0.3475, 0.9154, 0.3475, 0.9154, 0.3475, 0.9154, 0.3475, 0.9154, 0.3475, 0.9154, 0.3475, 0.9154, 0.3475, 0.9154, 0.3475, 0.9154, 0.3475, 0.9154, 0.3475, 0.9154, 0.3475, 0.9154, 0.3475, 0.9154, 0.3475, 0.9154, 0.3475, 0.9154, 0.3475, 0.9154, 0.3475, 0.9154, 0.3475, 0.9154, 0.3475, 0.9154, 0.3475, 0.9154, 0.3475, 0.9154, 0.3475, 0.9154, 0.3475, 0.9154, 0.3475, 0.9154, 0.3475, 0.9154, 0.3475, 0.9154, 0.3475, 0.9154, 0.3475, 0.9154, 0.3475, 0.9154, 0.3475, 0.9154, 0.3475, 0.9154, 0.3475, 0.9154, 0.3475, 0.9154, 0.3475, 0.9154, 0.3475, 0.9154, 0.3475, 0.9154, 0.3475, 0.9154, 0.3475, 0.9154, 0.3475, 0.9154, 0.3475, 0.9154, 0.3475, 0.9154, 0.3475, 0.9154, 0.3475, 0.9154, 0.3475, 0.9154, 0.3475, 0.9154, 0.3475, 0.9154, 0.3475, 0.9154, 0.3475, 0.9154, 0.3475, 0.9154, 0.3475, 0.9154, 0.3475, 0.9154, 0.3475, 0.9154, 0.3475, 0.9154, 0.3475, 0.9154, 0.3475, 0.9154, 0.3475, 0.9154, 0.3475, 0.9154, 0.3475, 0.9154, 0.3475, 0.9154, 0.3475, 0.9154, 0.3475, 0.9154, 0.3475, 0.9154, 0.3475, 0.9154, 0.3475, 0.9154, 0.3475, 0.9154, 0.3475, 0.9154, 0.3475])
me_cylinder_001.materials.append(mat_material_001)
me_cylinder_001.use_remesh_fix_poles = True
me_cylinder_001.use_remesh_preserve_attributes = False
me_cylinder_001.use_mirror_vertex_groups = False
me_cylinder_001.update()

# ---- objects
ob_cylinder = bpy.data.objects.new('Cylinder', me_cylinder)
ob_cylinder_001 = bpy.data.objects.new('Cylinder.001', me_cylinder_001)

# ---- transforms, parenting, visibility, modifiers, constraints
ob_cylinder.location = (0.02326, 0.0, 7.668)
ob_cylinder.scale = (0.2593, 0.2593, 0.2593)
ob_cylinder.lineart.crease_threshold = 0.0
ob_cylinder_001.location = (0.0, 0.0, 0.7035)
ob_cylinder_001.scale = (0.3131, 0.3131, 0.3131)
ob_cylinder_001.lineart.crease_threshold = 0.0

# ---- collection membership
col_collection.objects.link(ob_cylinder)
col_collection.objects.link(ob_cylinder_001)

# ---- scene / render settings (as saved in the file)
scene.frame_start = 1; scene.frame_end = 250; scene.frame_set(1)
scene.render.engine = 'BLENDER_EEVEE_NEXT'
scene.cycles.use_denoising = False
scene.cycles.samples = 128
scene.cycles.sampling_pattern = 'TABULATED_SOBOL'
scene.cycles.use_adaptive_sampling = False
scene.cycles.use_light_tree = False
scene.view_settings.view_transform = 'Filmic'
bpy.context.view_layer.update()

# ---- added for rendering (the .blend has no active camera and no usable light): camera, sun
cam_auto = bpy.data.cameras.new('AutoCamera')
cam_auto.lens = 50.0
cam_auto.sensor_width = 36.0
cam_auto.clip_end = 1000.0
ob_auto_camera = bpy.data.objects.new('AutoCamera', cam_auto)
scene.collection.objects.link(ob_auto_camera)
ob_auto_camera.location = (8.35172, -10.4779, 11.042)
ob_auto_camera.rotation_euler = (1.09748, -7.21219e-08, 0.694738)
scene.camera = ob_auto_camera
light_auto_sun = bpy.data.lights.new('AutoSun', 'SUN')
light_auto_sun.energy = 3.0
light_auto_sun.angle = 0.0523599
ob_auto_sun = bpy.data.objects.new('AutoSun', light_auto_sun)
scene.collection.objects.link(ob_auto_sun)
ob_auto_sun.rotation_euler = (0.872665, 0.174533, 0.523599)
bpy.context.view_layer.update()
